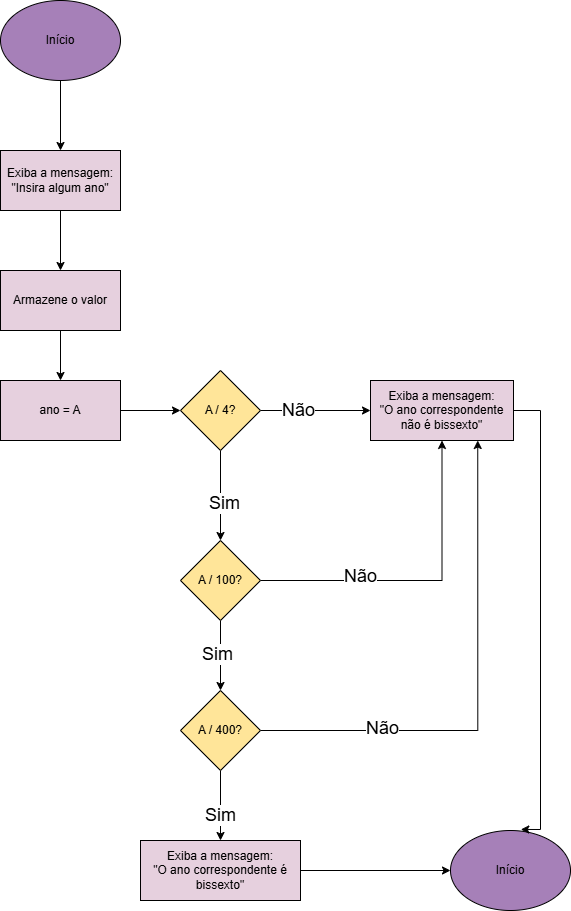

The diagram above was exported from draw.io. Its source (the exported page's mxGraphModel, read from the mxfile embedded in the PNG):
<mxGraphModel dx="1621" dy="1623" grid="1" gridSize="10" guides="1" tooltips="1" connect="1" arrows="1" fold="1" page="1" pageScale="1" pageWidth="827" pageHeight="1169" math="0" shadow="0">
  <root>
    <mxCell id="0" />
    <mxCell id="1" parent="0" />
    <mxCell id="CfexHjYraBC9ZAan08Xk-4" style="edgeStyle=orthogonalEdgeStyle;rounded=0;orthogonalLoop=1;jettySize=auto;html=1;" edge="1" parent="1" source="CfexHjYraBC9ZAan08Xk-1" target="CfexHjYraBC9ZAan08Xk-3">
      <mxGeometry relative="1" as="geometry" />
    </mxCell>
    <mxCell id="CfexHjYraBC9ZAan08Xk-1" value="&lt;font style=&quot;vertical-align: inherit;&quot;&gt;&lt;font style=&quot;vertical-align: inherit;&quot;&gt;Início&lt;/font&gt;&lt;/font&gt;" style="ellipse;whiteSpace=wrap;html=1;fillColor=light-dark(#A680B8,var(--ge-dark-color, #121212));" vertex="1" parent="1">
      <mxGeometry x="-720" y="-1100" width="120" height="80" as="geometry" />
    </mxCell>
    <mxCell id="CfexHjYraBC9ZAan08Xk-6" style="edgeStyle=orthogonalEdgeStyle;rounded=0;orthogonalLoop=1;jettySize=auto;html=1;" edge="1" parent="1" source="CfexHjYraBC9ZAan08Xk-3" target="CfexHjYraBC9ZAan08Xk-5">
      <mxGeometry relative="1" as="geometry" />
    </mxCell>
    <mxCell id="CfexHjYraBC9ZAan08Xk-3" value="&lt;font style=&quot;vertical-align: inherit;&quot;&gt;&lt;font style=&quot;vertical-align: inherit;&quot;&gt;Exiba a mensagem:&lt;/font&gt;&lt;/font&gt;&lt;div&gt;&lt;font style=&quot;vertical-align: inherit;&quot;&gt;&lt;font style=&quot;vertical-align: inherit;&quot;&gt;&lt;font style=&quot;vertical-align: inherit;&quot;&gt;&lt;font style=&quot;vertical-align: inherit;&quot;&gt;&quot;Insira algum ano&quot;&lt;/font&gt;&lt;/font&gt;&lt;/font&gt;&lt;/font&gt;&lt;/div&gt;" style="rounded=0;whiteSpace=wrap;html=1;fillColor=light-dark(#E6D0DE,var(--ge-dark-color, #121212));" vertex="1" parent="1">
      <mxGeometry x="-720" y="-950" width="120" height="60" as="geometry" />
    </mxCell>
    <mxCell id="CfexHjYraBC9ZAan08Xk-8" style="edgeStyle=orthogonalEdgeStyle;rounded=0;orthogonalLoop=1;jettySize=auto;html=1;entryX=0.5;entryY=0;entryDx=0;entryDy=0;" edge="1" parent="1" source="CfexHjYraBC9ZAan08Xk-5" target="CfexHjYraBC9ZAan08Xk-7">
      <mxGeometry relative="1" as="geometry" />
    </mxCell>
    <mxCell id="CfexHjYraBC9ZAan08Xk-5" value="&lt;font style=&quot;vertical-align: inherit;&quot;&gt;&lt;font style=&quot;vertical-align: inherit;&quot;&gt;Armazene o valor&lt;/font&gt;&lt;/font&gt;" style="rounded=0;whiteSpace=wrap;html=1;fillColor=light-dark(#E6D0DE,var(--ge-dark-color, #121212));" vertex="1" parent="1">
      <mxGeometry x="-720" y="-830" width="120" height="60" as="geometry" />
    </mxCell>
    <mxCell id="CfexHjYraBC9ZAan08Xk-11" style="edgeStyle=orthogonalEdgeStyle;rounded=0;orthogonalLoop=1;jettySize=auto;html=1;entryX=0;entryY=0.5;entryDx=0;entryDy=0;" edge="1" parent="1" source="CfexHjYraBC9ZAan08Xk-7" target="CfexHjYraBC9ZAan08Xk-9">
      <mxGeometry relative="1" as="geometry" />
    </mxCell>
    <mxCell id="CfexHjYraBC9ZAan08Xk-7" value="&lt;font style=&quot;vertical-align: inherit;&quot;&gt;&lt;font style=&quot;vertical-align: inherit;&quot;&gt;&lt;font style=&quot;vertical-align: inherit;&quot;&gt;&lt;font style=&quot;vertical-align: inherit;&quot;&gt;ano = A&lt;/font&gt;&lt;/font&gt;&lt;/font&gt;&lt;/font&gt;" style="rounded=0;whiteSpace=wrap;html=1;fillColor=light-dark(#E6D0DE,var(--ge-dark-color, #121212));" vertex="1" parent="1">
      <mxGeometry x="-720" y="-720" width="120" height="60" as="geometry" />
    </mxCell>
    <mxCell id="CfexHjYraBC9ZAan08Xk-13" style="edgeStyle=orthogonalEdgeStyle;rounded=0;orthogonalLoop=1;jettySize=auto;html=1;entryX=0;entryY=0.5;entryDx=0;entryDy=0;" edge="1" parent="1" source="CfexHjYraBC9ZAan08Xk-9" target="CfexHjYraBC9ZAan08Xk-12">
      <mxGeometry relative="1" as="geometry" />
    </mxCell>
    <mxCell id="CfexHjYraBC9ZAan08Xk-14" value="&lt;font style=&quot;vertical-align: inherit;&quot;&gt;&lt;font style=&quot;vertical-align: inherit; font-size: 18px;&quot;&gt;Não&lt;/font&gt;&lt;/font&gt;" style="edgeLabel;html=1;align=center;verticalAlign=middle;resizable=0;points=[];" vertex="1" connectable="0" parent="CfexHjYraBC9ZAan08Xk-13">
      <mxGeometry x="-0.3238" y="1" relative="1" as="geometry">
        <mxPoint as="offset" />
      </mxGeometry>
    </mxCell>
    <mxCell id="CfexHjYraBC9ZAan08Xk-16" style="edgeStyle=orthogonalEdgeStyle;rounded=0;orthogonalLoop=1;jettySize=auto;html=1;" edge="1" parent="1" source="CfexHjYraBC9ZAan08Xk-9" target="CfexHjYraBC9ZAan08Xk-15">
      <mxGeometry relative="1" as="geometry" />
    </mxCell>
    <mxCell id="CfexHjYraBC9ZAan08Xk-17" value="&lt;font style=&quot;vertical-align: inherit;&quot;&gt;&lt;font style=&quot;vertical-align: inherit; font-size: 18px;&quot;&gt;Sim&lt;/font&gt;&lt;/font&gt;" style="edgeLabel;html=1;align=center;verticalAlign=middle;resizable=0;points=[];" vertex="1" connectable="0" parent="CfexHjYraBC9ZAan08Xk-16">
      <mxGeometry x="0.1481" y="3" relative="1" as="geometry">
        <mxPoint as="offset" />
      </mxGeometry>
    </mxCell>
    <mxCell id="CfexHjYraBC9ZAan08Xk-9" value="&lt;font style=&quot;vertical-align: inherit;&quot;&gt;&lt;font style=&quot;vertical-align: inherit;&quot;&gt;A / 4?&lt;/font&gt;&lt;/font&gt;" style="rhombus;whiteSpace=wrap;html=1;fillColor=light-dark(#FFE599,var(--ge-dark-color, #121212));" vertex="1" parent="1">
      <mxGeometry x="-540" y="-730" width="80" height="80" as="geometry" />
    </mxCell>
    <mxCell id="CfexHjYraBC9ZAan08Xk-12" value="&lt;font style=&quot;vertical-align: inherit;&quot;&gt;&lt;font style=&quot;vertical-align: inherit;&quot;&gt;&lt;font style=&quot;vertical-align: inherit;&quot;&gt;&lt;font style=&quot;vertical-align: inherit;&quot;&gt;&lt;font style=&quot;vertical-align: inherit;&quot;&gt;&lt;font style=&quot;vertical-align: inherit;&quot;&gt;&lt;font style=&quot;vertical-align: inherit;&quot;&gt;&lt;font style=&quot;vertical-align: inherit;&quot;&gt;Exiba a mensagem:&lt;/font&gt;&lt;/font&gt;&lt;/font&gt;&lt;/font&gt;&lt;/font&gt;&lt;/font&gt;&lt;/font&gt;&lt;/font&gt;&lt;div&gt;&lt;font style=&quot;vertical-align: inherit;&quot;&gt;&lt;font style=&quot;vertical-align: inherit;&quot;&gt;&lt;font style=&quot;vertical-align: inherit;&quot;&gt;&lt;font style=&quot;vertical-align: inherit;&quot;&gt;&lt;font style=&quot;vertical-align: inherit;&quot;&gt;&lt;font style=&quot;vertical-align: inherit;&quot;&gt;&lt;font style=&quot;vertical-align: inherit;&quot;&gt;&lt;font style=&quot;vertical-align: inherit;&quot;&gt;&quot;O ano correspondente não é bissexto&quot;&lt;/font&gt;&lt;/font&gt;&lt;/font&gt;&lt;/font&gt;&lt;/font&gt;&lt;/font&gt;&lt;/font&gt;&lt;/font&gt;&lt;/div&gt;" style="rounded=0;whiteSpace=wrap;html=1;fillColor=light-dark(#E6D0DE,var(--ge-dark-color, #121212));" vertex="1" parent="1">
      <mxGeometry x="-350" y="-720" width="143" height="60" as="geometry" />
    </mxCell>
    <mxCell id="CfexHjYraBC9ZAan08Xk-18" style="edgeStyle=orthogonalEdgeStyle;rounded=0;orthogonalLoop=1;jettySize=auto;html=1;entryX=0.5;entryY=1;entryDx=0;entryDy=0;" edge="1" parent="1" source="CfexHjYraBC9ZAan08Xk-15" target="CfexHjYraBC9ZAan08Xk-12">
      <mxGeometry relative="1" as="geometry" />
    </mxCell>
    <mxCell id="CfexHjYraBC9ZAan08Xk-19" value="&lt;font style=&quot;vertical-align: inherit;&quot;&gt;&lt;font style=&quot;vertical-align: inherit; font-size: 18px;&quot;&gt;Não&lt;/font&gt;&lt;/font&gt;" style="edgeLabel;html=1;align=center;verticalAlign=middle;resizable=0;points=[];" vertex="1" connectable="0" parent="CfexHjYraBC9ZAan08Xk-18">
      <mxGeometry x="-0.3841" y="5" relative="1" as="geometry">
        <mxPoint as="offset" />
      </mxGeometry>
    </mxCell>
    <mxCell id="CfexHjYraBC9ZAan08Xk-21" style="edgeStyle=orthogonalEdgeStyle;rounded=0;orthogonalLoop=1;jettySize=auto;html=1;" edge="1" parent="1" source="CfexHjYraBC9ZAan08Xk-15" target="CfexHjYraBC9ZAan08Xk-20">
      <mxGeometry relative="1" as="geometry" />
    </mxCell>
    <mxCell id="CfexHjYraBC9ZAan08Xk-22" value="&lt;font style=&quot;vertical-align: inherit;&quot;&gt;&lt;font style=&quot;vertical-align: inherit; font-size: 18px;&quot;&gt;Sim&lt;/font&gt;&lt;/font&gt;" style="edgeLabel;html=1;align=center;verticalAlign=middle;resizable=0;points=[];" vertex="1" connectable="0" parent="CfexHjYraBC9ZAan08Xk-21">
      <mxGeometry x="-0.0571" y="-4" relative="1" as="geometry">
        <mxPoint as="offset" />
      </mxGeometry>
    </mxCell>
    <mxCell id="CfexHjYraBC9ZAan08Xk-15" value="&lt;font style=&quot;vertical-align: inherit;&quot;&gt;&lt;font style=&quot;vertical-align: inherit;&quot;&gt;&lt;font style=&quot;vertical-align: inherit;&quot;&gt;&lt;font style=&quot;vertical-align: inherit;&quot;&gt;A / 100?&lt;/font&gt;&lt;/font&gt;&lt;/font&gt;&lt;/font&gt;" style="rhombus;whiteSpace=wrap;html=1;fillColor=light-dark(#FFE599,var(--ge-dark-color, #121212));" vertex="1" parent="1">
      <mxGeometry x="-540" y="-560" width="80" height="80" as="geometry" />
    </mxCell>
    <mxCell id="CfexHjYraBC9ZAan08Xk-23" style="edgeStyle=orthogonalEdgeStyle;rounded=0;orthogonalLoop=1;jettySize=auto;html=1;entryX=0.75;entryY=1;entryDx=0;entryDy=0;" edge="1" parent="1" source="CfexHjYraBC9ZAan08Xk-20" target="CfexHjYraBC9ZAan08Xk-12">
      <mxGeometry relative="1" as="geometry" />
    </mxCell>
    <mxCell id="CfexHjYraBC9ZAan08Xk-24" value="&lt;font style=&quot;vertical-align: inherit;&quot;&gt;&lt;font style=&quot;vertical-align: inherit; font-size: 18px;&quot;&gt;Não&lt;/font&gt;&lt;/font&gt;" style="edgeLabel;html=1;align=center;verticalAlign=middle;resizable=0;points=[];" vertex="1" connectable="0" parent="CfexHjYraBC9ZAan08Xk-23">
      <mxGeometry x="-0.5217" y="3" relative="1" as="geometry">
        <mxPoint as="offset" />
      </mxGeometry>
    </mxCell>
    <mxCell id="CfexHjYraBC9ZAan08Xk-26" style="edgeStyle=orthogonalEdgeStyle;rounded=0;orthogonalLoop=1;jettySize=auto;html=1;" edge="1" parent="1" source="CfexHjYraBC9ZAan08Xk-20" target="CfexHjYraBC9ZAan08Xk-25">
      <mxGeometry relative="1" as="geometry" />
    </mxCell>
    <mxCell id="CfexHjYraBC9ZAan08Xk-27" value="&lt;font style=&quot;vertical-align: inherit;&quot;&gt;&lt;font style=&quot;vertical-align: inherit; font-size: 18px;&quot;&gt;Sim&lt;/font&gt;&lt;/font&gt;" style="edgeLabel;html=1;align=center;verticalAlign=middle;resizable=0;points=[];" vertex="1" connectable="0" parent="CfexHjYraBC9ZAan08Xk-26">
      <mxGeometry x="0.2667" y="-1" relative="1" as="geometry">
        <mxPoint as="offset" />
      </mxGeometry>
    </mxCell>
    <mxCell id="CfexHjYraBC9ZAan08Xk-20" value="&lt;font style=&quot;vertical-align: inherit;&quot;&gt;&lt;font style=&quot;vertical-align: inherit;&quot;&gt;&lt;font style=&quot;vertical-align: inherit;&quot;&gt;&lt;font style=&quot;vertical-align: inherit;&quot;&gt;&lt;font style=&quot;vertical-align: inherit;&quot;&gt;&lt;font style=&quot;vertical-align: inherit;&quot;&gt;A / 400?&lt;/font&gt;&lt;/font&gt;&lt;/font&gt;&lt;/font&gt;&lt;/font&gt;&lt;/font&gt;" style="rhombus;whiteSpace=wrap;html=1;fillColor=light-dark(#FFE599,var(--ge-dark-color, #121212));" vertex="1" parent="1">
      <mxGeometry x="-540" y="-410" width="80" height="80" as="geometry" />
    </mxCell>
    <mxCell id="CfexHjYraBC9ZAan08Xk-29" style="edgeStyle=orthogonalEdgeStyle;rounded=0;orthogonalLoop=1;jettySize=auto;html=1;" edge="1" parent="1" source="CfexHjYraBC9ZAan08Xk-25" target="CfexHjYraBC9ZAan08Xk-28">
      <mxGeometry relative="1" as="geometry" />
    </mxCell>
    <mxCell id="CfexHjYraBC9ZAan08Xk-25" value="&lt;font style=&quot;vertical-align: inherit;&quot;&gt;&lt;font style=&quot;vertical-align: inherit;&quot;&gt;&lt;font style=&quot;vertical-align: inherit;&quot;&gt;&lt;font style=&quot;vertical-align: inherit;&quot;&gt;&lt;font style=&quot;vertical-align: inherit;&quot;&gt;&lt;font style=&quot;vertical-align: inherit;&quot;&gt;&lt;font style=&quot;vertical-align: inherit;&quot;&gt;&lt;font style=&quot;vertical-align: inherit;&quot;&gt;&lt;font style=&quot;vertical-align: inherit;&quot;&gt;&lt;font style=&quot;vertical-align: inherit;&quot;&gt;Exiba a mensagem:&lt;/font&gt;&lt;/font&gt;&lt;/font&gt;&lt;/font&gt;&lt;/font&gt;&lt;/font&gt;&lt;/font&gt;&lt;/font&gt;&lt;/font&gt;&lt;/font&gt;&lt;div&gt;&lt;font style=&quot;vertical-align: inherit;&quot;&gt;&lt;font style=&quot;vertical-align: inherit;&quot;&gt;&lt;font style=&quot;vertical-align: inherit;&quot;&gt;&lt;font style=&quot;vertical-align: inherit;&quot;&gt;&lt;font style=&quot;vertical-align: inherit;&quot;&gt;&lt;font style=&quot;vertical-align: inherit;&quot;&gt;&lt;font style=&quot;vertical-align: inherit;&quot;&gt;&lt;font style=&quot;vertical-align: inherit;&quot;&gt;&lt;font style=&quot;vertical-align: inherit;&quot;&gt;&lt;font style=&quot;vertical-align: inherit;&quot;&gt;&quot;O ano correspondente é bissexto&quot;&lt;/font&gt;&lt;/font&gt;&lt;/font&gt;&lt;/font&gt;&lt;/font&gt;&lt;/font&gt;&lt;/font&gt;&lt;/font&gt;&lt;/font&gt;&lt;/font&gt;&lt;/div&gt;" style="rounded=0;whiteSpace=wrap;html=1;fillColor=light-dark(#E6D0DE,var(--ge-dark-color, #121212));" vertex="1" parent="1">
      <mxGeometry x="-580" y="-260" width="160" height="60" as="geometry" />
    </mxCell>
    <mxCell id="CfexHjYraBC9ZAan08Xk-28" value="&lt;font style=&quot;vertical-align: inherit;&quot;&gt;&lt;font style=&quot;vertical-align: inherit;&quot;&gt;Início&lt;/font&gt;&lt;/font&gt;" style="ellipse;whiteSpace=wrap;html=1;fillColor=light-dark(#A680B8,var(--ge-dark-color, #121212));" vertex="1" parent="1">
      <mxGeometry x="-270" y="-270" width="120" height="80" as="geometry" />
    </mxCell>
    <mxCell id="CfexHjYraBC9ZAan08Xk-30" style="edgeStyle=orthogonalEdgeStyle;rounded=0;orthogonalLoop=1;jettySize=auto;html=1;entryX=0.586;entryY=-0.013;entryDx=0;entryDy=0;entryPerimeter=0;" edge="1" parent="1" source="CfexHjYraBC9ZAan08Xk-12" target="CfexHjYraBC9ZAan08Xk-28">
      <mxGeometry relative="1" as="geometry">
        <Array as="points">
          <mxPoint x="-180" y="-690" />
          <mxPoint x="-180" y="-271" />
        </Array>
      </mxGeometry>
    </mxCell>
  </root>
</mxGraphModel>